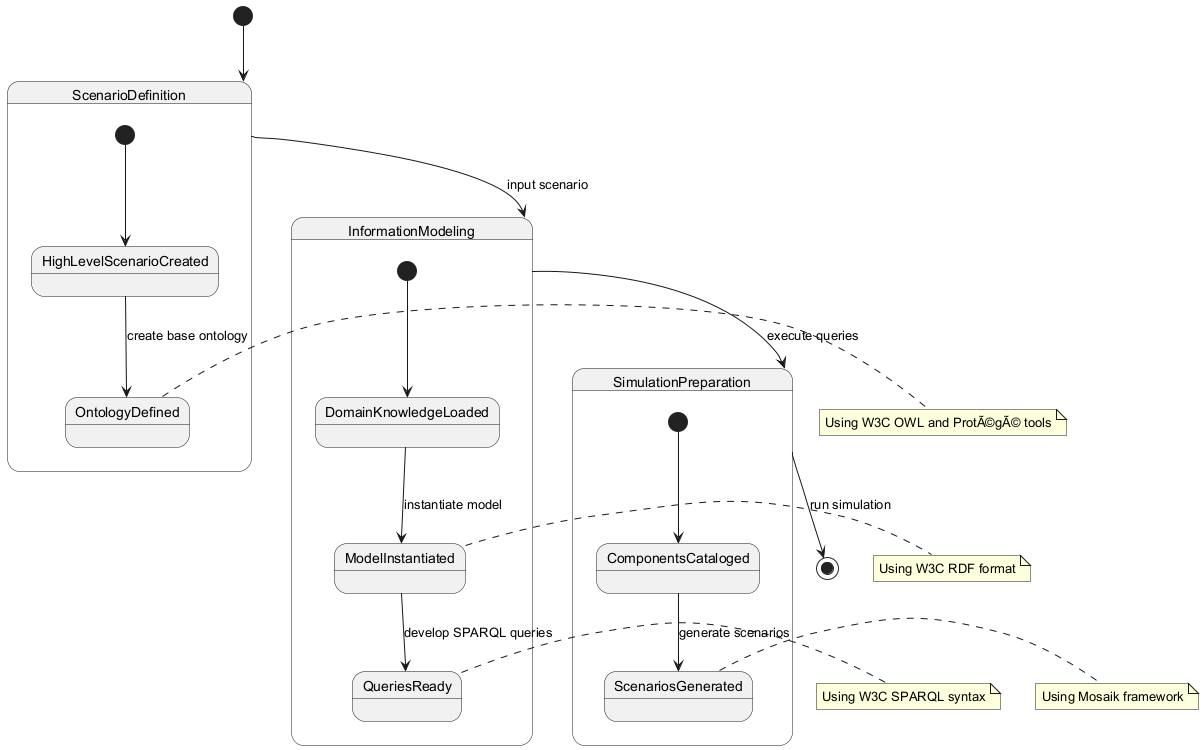

The diagram above was rendered by PlantUML. Its source (embedded in the PNG):
@startuml
[*] --> ScenarioDefinition

state ScenarioDefinition {
  [*] --> HighLevelScenarioCreated
  HighLevelScenarioCreated --> OntologyDefined : create base ontology
}

state InformationModeling {
  [*] --> DomainKnowledgeLoaded
  DomainKnowledgeLoaded --> ModelInstantiated : instantiate model
  ModelInstantiated --> QueriesReady : develop SPARQL queries
}

state SimulationPreparation {
  [*] --> ComponentsCataloged
  ComponentsCataloged --> ScenariosGenerated : generate scenarios
}

ScenarioDefinition --> InformationModeling : input scenario
InformationModeling --> SimulationPreparation : execute queries
SimulationPreparation --> [*] : run simulation

note right of OntologyDefined
  Using W3C OWL and ProtÃ©gÃ© tools
end note

note right of ModelInstantiated
  Using W3C RDF format
end note

note right of QueriesReady
  Using W3C SPARQL syntax
end note

note right of ScenariosGenerated
  Using Mosaik framework
end note
@enduml